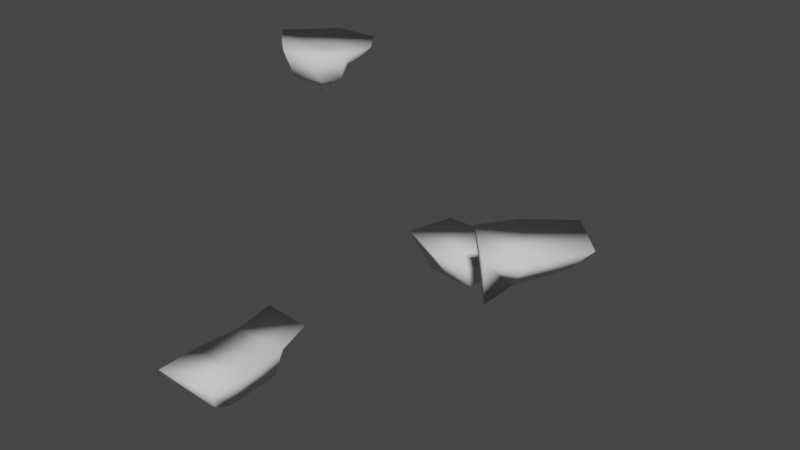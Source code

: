 # Source: Level1.blend  (saved by Blender 3.0.42; exported with 4.5.12 LTS)
import bpy
from mathutils import Matrix  # noqa: F401  (used for matrix-valued properties, if any)

bpy.ops.wm.read_factory_settings(use_empty=True)
scene = bpy.context.scene
scene.name = 'Scene'

# ---- collections
col_collection = bpy.data.collections.new('Collection'); scene.collection.children.link(col_collection)

# ---- materials (node trees are filled in below, after node groups)
mat_both = bpy.data.materials.new('Both')
mat_both.use_transparent_shadow = False

# ---- material node trees

# ---- world
world_world = bpy.data.worlds.new('World'); scene.world = world_world
world_world.use_nodes = True; world_world.node_tree.nodes.clear()
_N = world_world.node_tree.nodes; _L = world_world.node_tree.links
n0 = _N.new('ShaderNodeOutputWorld'); n0.name = 'World Output'; n0.location = (300, 300)
n1 = _N.new('ShaderNodeBackground'); n1.name = 'Background'; n1.location = (10, 300)
n1.inputs[0].default_value = (0.05088, 0.05088, 0.05088, 1.0)
_L.new(n1.outputs[0], n0.inputs[0])
n0.is_active_output = True
world_world.color = (0.05088, 0.05088, 0.05088)
world_world.use_sun_shadow = False
world_world.sun_shadow_jitter_overblur = 0.0

# ---- meshes
me_cube_001 = bpy.data.meshes.new('Cube.001')
me_cube_001.from_pydata([(-21.18, -13.67, -3.048), (-24.11, -16.38, 1.0), (-23.6, 3.692, -1.597), (-24.71, 4.938, 1.0), (-16.19, -13.85, -2.934), (-15.0, -15.35, 1.0), (-18.98, 1.833, -2.591), (-16.7, 4.126, 1.0), (-5.927, 19.34, 8.12), (-9.368, 18.78, 12.89), (-4.628, 22.92, 8.705), (-7.437, 25.87, 12.89), (3.341, 16.44, 9.512), (3.867, 15.33, 12.89), (3.282, 21.6, 8.631), (5.564, 22.59, 12.89), (12.56, 6.099, 22.96), (11.14, 5.935, 25.66), (20.09, 11.72, 22.57), (20.23, 15.21, 25.66), (16.15, 1.442, 18.51), (17.13, -0.5046, 25.66), (23.2, 8.122, 22.95), (25.78, 9.43, 25.66), (-0.3095, -12.15, 47.6), (-1.522, -12.21, 50.45), (1.107, -7.768, 47.93), (0.2945, -5.027, 50.45), (4.56, -12.81, 47.46), (4.467, -14.51, 50.45), (5.194, -9.309, 48.17), (7.15, -7.852, 50.45), (-0.6729, 22.26, 8.369), (-0.9363, 24.94, 13.45), (-1.293, 17.89, 8.457), (-2.75, 15.57, 12.8), (-22.1, -2.081, -1.71), (-23.62, -2.516, 1.0), (-16.92, -1.982, -4.4), (-14.77, -2.195, 1.0), (-22.13, -10.09, -2.702), (-13.87, -9.82, 1.0), (-24.26, -9.775, 1.0), (-17.27, -10.23, -5.175), (16.31, 8.609, 21.33), (14.34, 10.7, 25.66), (17.47, 5.073, 19.94), (21.67, 1.476, 25.66), (-0.6313, -9.023, 47.13), (-4.206, -9.413, 50.45), (5.779, -11.11, 47.41), (7.355, -11.88, 50.45), (3.443, -7.514, 48.45), (4.889, -4.99, 50.45), (1.164, -13.22, 47.39), (1.024, -14.49, 50.45), (2.721, -10.12, 49.75), (2.721, -10.12, 45.08)], [], [(36, 37, 3, 2), (2, 3, 7, 6), (43, 41, 5, 4), (4, 5, 1, 0), (40, 43, 4, 0), (41, 42, 1, 5), (8, 9, 11, 10), (32, 33, 15, 14), (14, 15, 13, 12), (34, 35, 9, 8), (32, 14, 12, 34), (33, 11, 9, 35), (44, 45, 19, 18), (18, 19, 23, 22), (46, 47, 21, 20), (20, 21, 17, 16), (44, 46, 20, 16), (47, 45, 17, 21), (48, 49, 27, 26), (52, 53, 31, 30), (50, 51, 29, 28), (54, 55, 25, 24), (57, 50, 28, 54), (56, 49, 25, 55), (15, 33, 35, 13), (10, 32, 34, 8), (12, 13, 35, 34), (10, 11, 33, 32), (7, 3, 37, 39), (2, 6, 38, 36), (6, 7, 39, 38), (40, 42, 37, 36), (0, 1, 42, 40), (39, 37, 42, 41), (36, 38, 43, 40), (38, 39, 41, 43), (23, 19, 45, 47), (18, 22, 46, 44), (22, 23, 47, 46), (16, 17, 45, 44), (53, 27, 49, 56), (52, 30, 50, 57), (30, 31, 51, 50), (24, 25, 49, 48), (26, 52, 57, 48), (31, 53, 56, 51), (51, 56, 55, 29), (48, 57, 54, 24), (28, 29, 55, 54), (26, 27, 53, 52)])
me_cube_001.polygons.foreach_set('use_smooth', [True] * 50)
_uv = me_cube_001.uv_layers.new(name='UVMap')
_uv.uv.foreach_set('vector', [0.3634, 0.4493, 0.2955, 0.4393, 0.3216, 0.2882, 0.3766, 0.3245, 0.5178, 0.03399, 0.4876, 0.0, 0.6589, 0.03386, 0.6167, 0.08561, 0.6589, 0.303, 0.8122, 0.2796, 0.8122, 0.4035, 0.7212, 0.3754, 0.3766, 0.7376, 0.2982, 0.7793, 0.2293, 0.6907, 0.3446, 0.6752, 0.5221, 0.3397, 0.6354, 0.357, 0.6426, 0.4343, 0.5357, 0.4204, 0.0, 0.3311, 0.2285, 0.3238, 0.2293, 0.469, 0.02836, 0.4521, 0.9577, 0.2134, 0.9808, 0.3027, 0.8197, 0.2898, 0.8746, 0.2022, 0.8726, 0.1141, 0.8122, 0.1499, 0.8363, 0.0, 0.8702, 0.0283, 0.3766, 0.5203, 0.4797, 0.488, 0.4797, 0.6519, 0.4069, 0.6297, 0.8879, 0.5239, 1.0, 0.525, 1.0, 0.6669, 0.8871, 0.6078, 0.8726, 0.1141, 0.8702, 0.0283, 0.9808, 0.009894, 0.9695, 0.1103, 0.6971, 0.5918, 0.6792, 0.7351, 0.5176, 0.7351, 0.4876, 0.5762, 0.7751, 0.5939, 0.6971, 0.5941, 0.7264, 0.4343, 0.7862, 0.4895, 0.1698, 0.7254, 0.1477, 0.8122, 0.04649, 0.755, 0.1027, 0.689, 0.1717, 0.5589, 0.0, 0.5664, 0.01626, 0.4865, 0.1717, 0.469, 0.3841, 0.9644, 0.2293, 0.9644, 0.275, 0.7793, 0.3334, 0.8126, 0.7751, 0.5939, 0.8503, 0.6332, 0.8871, 0.7101, 0.7453, 0.6919, 0.2293, 0.1853, 0.4876, 0.1652, 0.4588, 0.2882, 0.2654, 0.2882, 0.5489, 0.8778, 0.4876, 0.9434, 0.4906, 0.8056, 0.5539, 0.8328, 0.5843, 0.794, 0.5611, 0.7351, 0.6396, 0.7461, 0.6397, 0.7954, 0.0783, 0.8775, 0.1529, 0.8972, 0.1182, 0.9657, 0.0642, 0.9192, 0.4479, 0.4298, 0.3772, 0.4447, 0.3766, 0.372, 0.4417, 0.3918, 0.0, 0.8619, 0.0783, 0.8775, 0.0642, 0.9192, 0.02368, 0.9423, 0.8098, 0.8368, 0.9088, 0.7201, 0.9088, 0.8053, 0.9031, 0.8803, 0.6848, 0.4403, 0.6971, 0.5918, 0.4876, 0.5762, 0.5208, 0.4343, 0.8746, 0.2022, 0.8726, 0.1141, 0.9695, 0.1103, 0.9577, 0.2134, 0.9029, 0.4435, 0.9772, 0.4343, 1.0, 0.525, 0.8879, 0.5239, 0.8746, 0.2022, 0.8197, 0.2898, 0.8122, 0.1499, 0.8726, 0.1141, 0.05361, 0.02277, 0.2293, 0.0, 0.21, 0.1646, 0.01515, 0.1629, 0.5178, 0.03399, 0.6167, 0.08561, 0.6589, 0.1763, 0.5375, 0.1633, 0.6627, 0.05895, 0.7507, 0.0, 0.7855, 0.123, 0.659, 0.1266, 0.3471, 0.5976, 0.2581, 0.5664, 0.2955, 0.4393, 0.3634, 0.4493, 0.3446, 0.6752, 0.2293, 0.6907, 0.2581, 0.5664, 0.3471, 0.5976, 0.01515, 0.1629, 0.21, 0.1646, 0.2285, 0.3238, 0.0, 0.3311, 0.5375, 0.1633, 0.6589, 0.1763, 0.6354, 0.357, 0.5221, 0.3397, 0.659, 0.1266, 0.7855, 0.123, 0.8122, 0.2796, 0.6589, 0.303, 0.2959, 0.0, 0.472, 0.002859, 0.4876, 0.1652, 0.2293, 0.1853, 0.7862, 0.4895, 0.8871, 0.5039, 0.8503, 0.6332, 0.7751, 0.5939, 0.1027, 0.689, 0.04649, 0.755, 0.0, 0.5664, 0.1717, 0.5589, 0.7453, 0.6919, 0.715, 0.719, 0.6971, 0.5941, 0.7751, 0.5939, 0.6971, 0.7884, 0.7706, 0.719, 0.9088, 0.7201, 0.8098, 0.8368, 0.07301, 0.8143, 0.08676, 0.8441, 0.0783, 0.8775, 0.0, 0.8619, 0.08676, 0.8441, 0.1529, 0.8122, 0.1529, 0.8972, 0.0783, 0.8775, 0.4417, 0.3918, 0.3766, 0.372, 0.3785, 0.2882, 0.4691, 0.3323, 0.5539, 0.8328, 0.5843, 0.794, 0.6249, 0.8411, 0.5489, 0.8778, 0.7049, 0.8683, 0.6971, 0.7884, 0.8098, 0.8368, 0.7629, 0.9353, 0.7629, 0.9353, 0.8098, 0.8368, 0.9031, 0.8803, 0.8489, 0.9331, 0.5489, 0.8778, 0.6249, 0.8411, 0.6397, 0.9174, 0.5998, 0.9232, 0.4691, 0.4645, 0.3973, 0.488, 0.3772, 0.4447, 0.4479, 0.4298, 0.5539, 0.8328, 0.4906, 0.8056, 0.5611, 0.7351, 0.5843, 0.794])
me_cube_001.use_remesh_fix_poles = True
me_cube_001.use_remesh_preserve_attributes = False
me_cube_001.update()

# ---- objects
ob_gpencil = bpy.data.objects.new('GPencil', None)
ob_land = bpy.data.objects.new('land', me_cube_001)

# ---- transforms, parenting, visibility, modifiers, constraints
ob_gpencil.location = (0.0, 0.0, 0.0)
ob_gpencil.rotation_euler = (-1.571, 0.0, 0.0)
ob_gpencil.scale = (30.0, 30.0, 30.0)
ob_gpencil.empty_image_offset = (0.0, 0.0)
ob_gpencil.use_grease_pencil_lights = True
ob_land.location = (0.0, 0.0, 0.0)

# ---- collection membership
scene.collection.objects.link(ob_gpencil)
scene.collection.objects.link(ob_land)

# ---- scene / render settings (as saved in the file)
scene.frame_start = 1; scene.frame_end = 250; scene.frame_set(1)
scene.render.engine = 'BLENDER_EEVEE_NEXT'
scene.cycles.sampling_pattern = 'TABULATED_SOBOL'
scene.cycles.use_light_tree = False
scene.view_settings.view_transform = 'Filmic'
bpy.context.view_layer.update()

# ---- added for rendering (the .blend has no active camera and no usable light): camera, sun
cam_auto = bpy.data.cameras.new('AutoCamera')
cam_auto.lens = 50.0
cam_auto.sensor_width = 36.0
cam_auto.clip_end = 1399.43
ob_auto_camera = bpy.data.objects.new('AutoCamera', cam_auto)
scene.collection.objects.link(ob_auto_camera)
ob_auto_camera.location = (80.2755, -90.9419, 86.4286)
ob_auto_camera.rotation_euler = (1.09748, -7.21219e-08, 0.694738)
scene.camera = ob_auto_camera
light_auto_sun = bpy.data.lights.new('AutoSun', 'SUN')
light_auto_sun.energy = 3.0
light_auto_sun.angle = 0.0523599
ob_auto_sun = bpy.data.objects.new('AutoSun', light_auto_sun)
scene.collection.objects.link(ob_auto_sun)
ob_auto_sun.rotation_euler = (0.872665, 0.174533, 0.523599)
bpy.context.view_layer.update()
